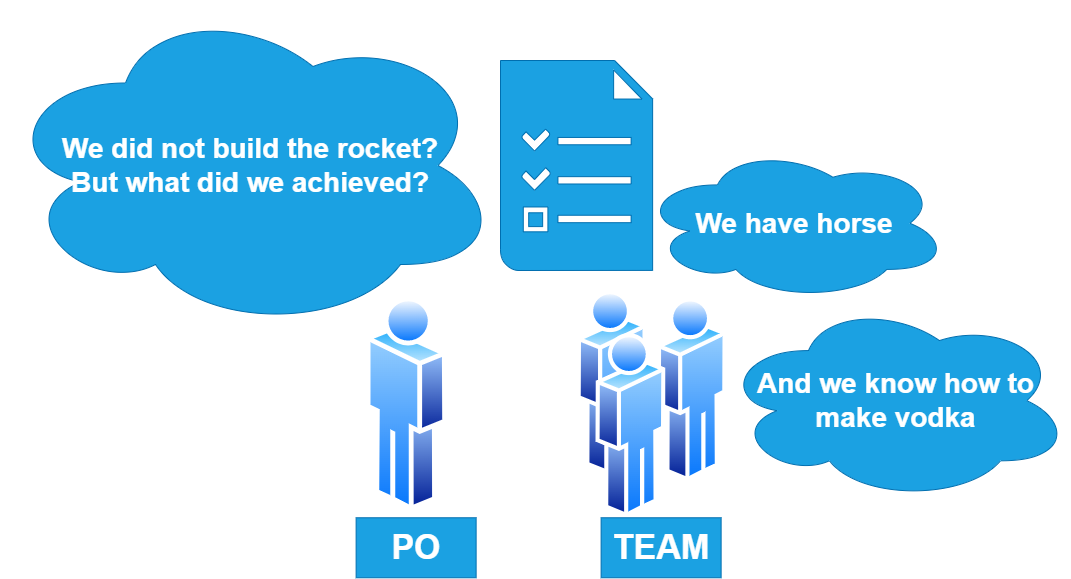

The diagram above was exported from draw.io. Its source (the exported page's mxGraphModel, read from the mxfile embedded in the PNG):
<mxGraphModel dx="2912" dy="1217" grid="1" gridSize="10" guides="1" tooltips="1" connect="1" arrows="1" fold="1" page="1" pageScale="1" pageWidth="850" pageHeight="1100" math="0" shadow="0">
  <root>
    <mxCell id="0" />
    <mxCell id="1" parent="0" />
    <mxCell id="gctlm7JTC6EyWajKSOTs-1" value="" style="aspect=fixed;perimeter=ellipsePerimeter;html=1;align=center;shadow=0;dashed=0;spacingTop=3;image;image=img/lib/active_directory/users.svg;imageBorder=none;direction=east;flipH=1;" parent="1" vertex="1">
      <mxGeometry x="495.62" y="540" width="150" height="227.27" as="geometry" />
    </mxCell>
    <mxCell id="gctlm7JTC6EyWajKSOTs-3" value="" style="shadow=0;dashed=0;html=1;strokeColor=#006EAF;fillColor=#1ba1e2;labelPosition=center;verticalLabelPosition=bottom;verticalAlign=top;align=center;outlineConnect=0;shape=mxgraph.veeam.tasks;fontColor=#ffffff;" parent="1" vertex="1">
      <mxGeometry x="420" y="310" width="152.13" height="210" as="geometry" />
    </mxCell>
    <mxCell id="gctlm7JTC6EyWajKSOTs-5" value="&lt;span style=&quot;font-size: 28px;&quot;&gt;&lt;b&gt;We did not build the rocket?&lt;br&gt;But what did we achieved?&lt;br&gt;&lt;/b&gt;&lt;/span&gt;" style="ellipse;shape=cloud;whiteSpace=wrap;html=1;fillColor=#1ba1e2;strokeColor=#006EAF;fontColor=#ffffff;" parent="1" vertex="1">
      <mxGeometry x="-80" y="250" width="500" height="330" as="geometry" />
    </mxCell>
    <mxCell id="Py6qexLwe_z4XVSWlSqv-1" value="" style="aspect=fixed;perimeter=ellipsePerimeter;html=1;align=center;shadow=0;dashed=0;spacingTop=3;image;image=img/lib/active_directory/user.svg;" parent="1" vertex="1">
      <mxGeometry x="285.62" y="543.63" width="81.4" height="220" as="geometry" />
    </mxCell>
    <mxCell id="Py6qexLwe_z4XVSWlSqv-5" value="PO" style="rounded=0;whiteSpace=wrap;html=1;fillColor=#1ba1e2;fontColor=#ffffff;strokeColor=#006EAF;fontSize=34;fontStyle=1" parent="1" vertex="1">
      <mxGeometry x="275.62" y="767.27" width="120" height="60" as="geometry" />
    </mxCell>
    <mxCell id="Py6qexLwe_z4XVSWlSqv-6" value="TEAM" style="rounded=0;whiteSpace=wrap;html=1;fillColor=#1ba1e2;fontColor=#ffffff;strokeColor=#006EAF;fontSize=34;fontStyle=1" parent="1" vertex="1">
      <mxGeometry x="520.62" y="767.27" width="120" height="60" as="geometry" />
    </mxCell>
    <mxCell id="Py6qexLwe_z4XVSWlSqv-7" value="&lt;span style=&quot;font-size: 28px;&quot;&gt;&lt;b&gt;We have horse&lt;/b&gt;&lt;/span&gt;" style="ellipse;shape=cloud;whiteSpace=wrap;html=1;fillColor=#1ba1e2;strokeColor=#006EAF;fontColor=#ffffff;" parent="1" vertex="1">
      <mxGeometry x="560" y="396" width="307.87" height="153.63" as="geometry" />
    </mxCell>
    <mxCell id="CceB1q0FgPD1-LASrrG8-1" value="&lt;span style=&quot;font-size: 28px;&quot;&gt;&lt;b&gt;And we know how to make vodka&lt;/b&gt;&lt;/span&gt;" style="ellipse;shape=cloud;whiteSpace=wrap;html=1;fillColor=#1ba1e2;strokeColor=#006EAF;fontColor=#ffffff;" parent="1" vertex="1">
      <mxGeometry x="640.62" y="550" width="349.38" height="200.37" as="geometry" />
    </mxCell>
  </root>
</mxGraphModel>